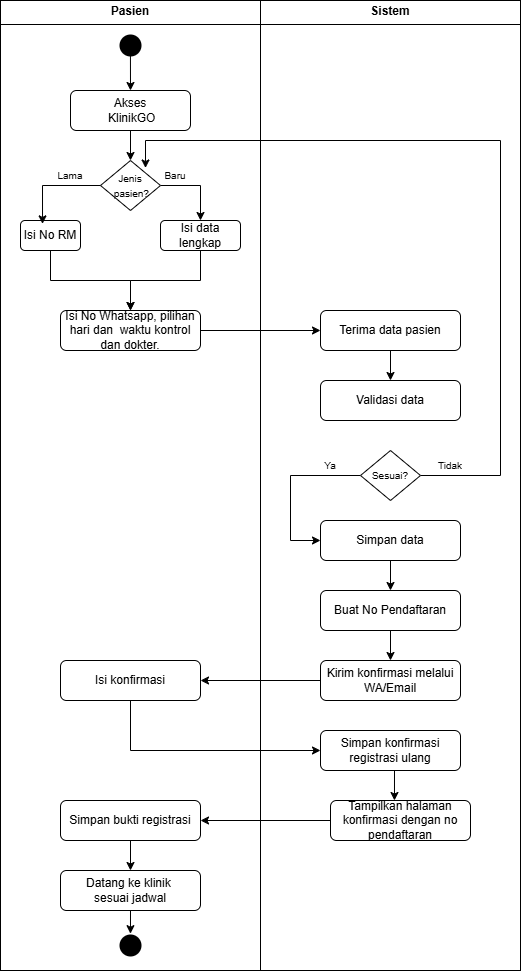

The diagram above was exported from draw.io. Its source (the exported page's mxGraphModel, read from the mxfile embedded in the PNG):
<mxGraphModel dx="1453" dy="775" grid="1" gridSize="10" guides="1" tooltips="1" connect="1" arrows="1" fold="1" page="1" pageScale="1" pageWidth="850" pageHeight="1100" math="0" shadow="0">
  <root>
    <mxCell id="0" />
    <mxCell id="1" parent="0" />
    <mxCell id="Wmu02-d-Dk0A6orp2z6e-6" value="&lt;p style=&quot;margin: 4px 0px 0px; text-align: center;&quot;&gt;&lt;b&gt;Pasien&lt;/b&gt;&lt;/p&gt;&lt;hr size=&quot;1&quot; style=&quot;border-style:solid;&quot;&gt;&lt;p style=&quot;margin:0px;margin-left:8px;&quot;&gt;&lt;br&gt;&lt;/p&gt;" style="verticalAlign=top;align=left;overflow=fill;html=1;whiteSpace=wrap;" vertex="1" parent="1">
      <mxGeometry x="140" y="50" width="260" height="970" as="geometry" />
    </mxCell>
    <mxCell id="Wmu02-d-Dk0A6orp2z6e-7" value="&lt;p style=&quot;margin: 4px 0px 0px; text-align: center;&quot;&gt;&lt;b&gt;Sistem&lt;/b&gt;&lt;/p&gt;&lt;hr size=&quot;1&quot; style=&quot;border-style:solid;&quot;&gt;&lt;p style=&quot;margin:0px;margin-left:8px;&quot;&gt;&lt;br&gt;&lt;/p&gt;" style="verticalAlign=top;align=left;overflow=fill;html=1;whiteSpace=wrap;" vertex="1" parent="1">
      <mxGeometry x="400" y="50" width="260" height="970" as="geometry" />
    </mxCell>
    <mxCell id="Wmu02-d-Dk0A6orp2z6e-11" style="edgeStyle=orthogonalEdgeStyle;rounded=0;orthogonalLoop=1;jettySize=auto;html=1;exitX=0.498;exitY=0.83;exitDx=0;exitDy=0;entryX=0.5;entryY=0;entryDx=0;entryDy=0;exitPerimeter=0;" edge="1" parent="1" source="Wmu02-d-Dk0A6orp2z6e-8" target="Wmu02-d-Dk0A6orp2z6e-9">
      <mxGeometry relative="1" as="geometry" />
    </mxCell>
    <mxCell id="Wmu02-d-Dk0A6orp2z6e-8" value="" style="ellipse;html=1;shape=endState;fillColor=#000000;strokeColor=none;" vertex="1" parent="1">
      <mxGeometry x="255" y="80" width="30" height="30" as="geometry" />
    </mxCell>
    <mxCell id="Wmu02-d-Dk0A6orp2z6e-16" style="edgeStyle=orthogonalEdgeStyle;rounded=0;orthogonalLoop=1;jettySize=auto;html=1;exitX=0.5;exitY=1;exitDx=0;exitDy=0;entryX=0.5;entryY=0;entryDx=0;entryDy=0;" edge="1" parent="1" source="Wmu02-d-Dk0A6orp2z6e-9" target="Wmu02-d-Dk0A6orp2z6e-13">
      <mxGeometry relative="1" as="geometry" />
    </mxCell>
    <mxCell id="Wmu02-d-Dk0A6orp2z6e-9" value="Akses&lt;div&gt;&amp;nbsp;KlinikGO&lt;/div&gt;" style="rounded=1;whiteSpace=wrap;html=1;" vertex="1" parent="1">
      <mxGeometry x="210" y="140" width="120" height="40" as="geometry" />
    </mxCell>
    <mxCell id="Wmu02-d-Dk0A6orp2z6e-19" style="edgeStyle=orthogonalEdgeStyle;rounded=0;orthogonalLoop=1;jettySize=auto;html=1;exitX=1;exitY=0.5;exitDx=0;exitDy=0;entryX=0.5;entryY=0;entryDx=0;entryDy=0;" edge="1" parent="1" source="Wmu02-d-Dk0A6orp2z6e-13" target="Wmu02-d-Dk0A6orp2z6e-17">
      <mxGeometry relative="1" as="geometry" />
    </mxCell>
    <mxCell id="Wmu02-d-Dk0A6orp2z6e-13" value="&lt;font style=&quot;font-size: 10px;&quot;&gt;Jenis&lt;/font&gt;&lt;div&gt;&lt;font style=&quot;font-size: 10px;&quot;&gt;&amp;nbsp;pasien?&lt;/font&gt;&lt;/div&gt;" style="rhombus;whiteSpace=wrap;html=1;" vertex="1" parent="1">
      <mxGeometry x="240" y="210" width="60" height="50" as="geometry" />
    </mxCell>
    <mxCell id="Wmu02-d-Dk0A6orp2z6e-23" style="edgeStyle=orthogonalEdgeStyle;rounded=0;orthogonalLoop=1;jettySize=auto;html=1;exitX=0.5;exitY=1;exitDx=0;exitDy=0;" edge="1" parent="1" source="Wmu02-d-Dk0A6orp2z6e-15" target="Wmu02-d-Dk0A6orp2z6e-22">
      <mxGeometry relative="1" as="geometry" />
    </mxCell>
    <mxCell id="Wmu02-d-Dk0A6orp2z6e-15" value="Isi No RM" style="rounded=1;whiteSpace=wrap;html=1;" vertex="1" parent="1">
      <mxGeometry x="160" y="270" width="60" height="30" as="geometry" />
    </mxCell>
    <mxCell id="Wmu02-d-Dk0A6orp2z6e-24" style="edgeStyle=orthogonalEdgeStyle;rounded=0;orthogonalLoop=1;jettySize=auto;html=1;exitX=0.5;exitY=1;exitDx=0;exitDy=0;entryX=0.5;entryY=0;entryDx=0;entryDy=0;" edge="1" parent="1" source="Wmu02-d-Dk0A6orp2z6e-17" target="Wmu02-d-Dk0A6orp2z6e-22">
      <mxGeometry relative="1" as="geometry" />
    </mxCell>
    <mxCell id="Wmu02-d-Dk0A6orp2z6e-17" value="Isi data lengkap" style="rounded=1;whiteSpace=wrap;html=1;" vertex="1" parent="1">
      <mxGeometry x="300" y="270" width="80" height="30" as="geometry" />
    </mxCell>
    <mxCell id="Wmu02-d-Dk0A6orp2z6e-18" style="edgeStyle=orthogonalEdgeStyle;rounded=0;orthogonalLoop=1;jettySize=auto;html=1;exitX=0;exitY=0.5;exitDx=0;exitDy=0;entryX=0.367;entryY=0.113;entryDx=0;entryDy=0;entryPerimeter=0;" edge="1" parent="1" source="Wmu02-d-Dk0A6orp2z6e-13" target="Wmu02-d-Dk0A6orp2z6e-15">
      <mxGeometry relative="1" as="geometry" />
    </mxCell>
    <mxCell id="Wmu02-d-Dk0A6orp2z6e-20" value="&lt;font style=&quot;font-size: 10px;&quot;&gt;Lama&lt;/font&gt;" style="text;html=1;align=center;verticalAlign=middle;whiteSpace=wrap;rounded=0;" vertex="1" parent="1">
      <mxGeometry x="180" y="210" width="60" height="30" as="geometry" />
    </mxCell>
    <mxCell id="Wmu02-d-Dk0A6orp2z6e-21" value="&lt;font style=&quot;font-size: 10px;&quot;&gt;Baru&lt;/font&gt;" style="text;html=1;align=center;verticalAlign=middle;whiteSpace=wrap;rounded=0;" vertex="1" parent="1">
      <mxGeometry x="285" y="210" width="60" height="30" as="geometry" />
    </mxCell>
    <mxCell id="Wmu02-d-Dk0A6orp2z6e-26" style="edgeStyle=orthogonalEdgeStyle;rounded=0;orthogonalLoop=1;jettySize=auto;html=1;exitX=1;exitY=0.5;exitDx=0;exitDy=0;" edge="1" parent="1" source="Wmu02-d-Dk0A6orp2z6e-22" target="Wmu02-d-Dk0A6orp2z6e-25">
      <mxGeometry relative="1" as="geometry" />
    </mxCell>
    <mxCell id="Wmu02-d-Dk0A6orp2z6e-22" value="Isi No Whatsapp, pilihan hari dan&amp;nbsp;&amp;nbsp;&lt;span style=&quot;color: light-dark(rgb(0, 0, 0), rgb(255, 255, 255)); background-color: transparent;&quot;&gt;waktu kontrol dan dokter.&lt;/span&gt;" style="rounded=1;whiteSpace=wrap;html=1;" vertex="1" parent="1">
      <mxGeometry x="200" y="360" width="140" height="40" as="geometry" />
    </mxCell>
    <mxCell id="Wmu02-d-Dk0A6orp2z6e-28" style="edgeStyle=orthogonalEdgeStyle;rounded=0;orthogonalLoop=1;jettySize=auto;html=1;exitX=0.5;exitY=1;exitDx=0;exitDy=0;" edge="1" parent="1" source="Wmu02-d-Dk0A6orp2z6e-25" target="Wmu02-d-Dk0A6orp2z6e-27">
      <mxGeometry relative="1" as="geometry" />
    </mxCell>
    <mxCell id="Wmu02-d-Dk0A6orp2z6e-25" value="Terima data pasien" style="rounded=1;whiteSpace=wrap;html=1;" vertex="1" parent="1">
      <mxGeometry x="460" y="360" width="140" height="40" as="geometry" />
    </mxCell>
    <mxCell id="Wmu02-d-Dk0A6orp2z6e-27" value="Validasi data" style="rounded=1;whiteSpace=wrap;html=1;" vertex="1" parent="1">
      <mxGeometry x="460" y="430" width="140" height="40" as="geometry" />
    </mxCell>
    <mxCell id="Wmu02-d-Dk0A6orp2z6e-32" style="edgeStyle=orthogonalEdgeStyle;rounded=0;orthogonalLoop=1;jettySize=auto;html=1;exitX=1;exitY=0.5;exitDx=0;exitDy=0;entryX=0;entryY=0.25;entryDx=0;entryDy=0;" edge="1" parent="1" source="Wmu02-d-Dk0A6orp2z6e-31" target="Wmu02-d-Dk0A6orp2z6e-21">
      <mxGeometry relative="1" as="geometry">
        <Array as="points">
          <mxPoint x="640" y="525" />
          <mxPoint x="640" y="190" />
          <mxPoint x="285" y="190" />
        </Array>
      </mxGeometry>
    </mxCell>
    <mxCell id="Wmu02-d-Dk0A6orp2z6e-35" style="edgeStyle=orthogonalEdgeStyle;rounded=0;orthogonalLoop=1;jettySize=auto;html=1;exitX=0;exitY=0.5;exitDx=0;exitDy=0;entryX=0;entryY=0.5;entryDx=0;entryDy=0;" edge="1" parent="1" source="Wmu02-d-Dk0A6orp2z6e-31" target="Wmu02-d-Dk0A6orp2z6e-34">
      <mxGeometry relative="1" as="geometry">
        <Array as="points">
          <mxPoint x="430" y="525" />
          <mxPoint x="430" y="590" />
        </Array>
      </mxGeometry>
    </mxCell>
    <mxCell id="Wmu02-d-Dk0A6orp2z6e-31" value="&lt;span style=&quot;font-size: 10px;&quot;&gt;Sesuai?&lt;/span&gt;" style="rhombus;whiteSpace=wrap;html=1;" vertex="1" parent="1">
      <mxGeometry x="500" y="500" width="60" height="50" as="geometry" />
    </mxCell>
    <mxCell id="Wmu02-d-Dk0A6orp2z6e-33" value="&lt;font style=&quot;font-size: 10px;&quot;&gt;Tidak&lt;/font&gt;" style="text;html=1;align=center;verticalAlign=middle;whiteSpace=wrap;rounded=0;" vertex="1" parent="1">
      <mxGeometry x="560" y="500" width="60" height="30" as="geometry" />
    </mxCell>
    <mxCell id="Wmu02-d-Dk0A6orp2z6e-38" style="edgeStyle=orthogonalEdgeStyle;rounded=0;orthogonalLoop=1;jettySize=auto;html=1;exitX=0.5;exitY=1;exitDx=0;exitDy=0;entryX=0.5;entryY=0;entryDx=0;entryDy=0;" edge="1" parent="1" source="Wmu02-d-Dk0A6orp2z6e-34" target="Wmu02-d-Dk0A6orp2z6e-37">
      <mxGeometry relative="1" as="geometry" />
    </mxCell>
    <mxCell id="Wmu02-d-Dk0A6orp2z6e-34" value="Simpan data" style="rounded=1;whiteSpace=wrap;html=1;" vertex="1" parent="1">
      <mxGeometry x="460" y="570" width="140" height="40" as="geometry" />
    </mxCell>
    <mxCell id="Wmu02-d-Dk0A6orp2z6e-36" value="&lt;font style=&quot;font-size: 10px;&quot;&gt;Ya&lt;/font&gt;" style="text;html=1;align=center;verticalAlign=middle;whiteSpace=wrap;rounded=0;" vertex="1" parent="1">
      <mxGeometry x="440" y="500" width="60" height="30" as="geometry" />
    </mxCell>
    <mxCell id="Wmu02-d-Dk0A6orp2z6e-40" style="edgeStyle=orthogonalEdgeStyle;rounded=0;orthogonalLoop=1;jettySize=auto;html=1;exitX=0.5;exitY=1;exitDx=0;exitDy=0;" edge="1" parent="1" source="Wmu02-d-Dk0A6orp2z6e-37" target="Wmu02-d-Dk0A6orp2z6e-39">
      <mxGeometry relative="1" as="geometry" />
    </mxCell>
    <mxCell id="Wmu02-d-Dk0A6orp2z6e-37" value="Buat No Pendaftaran" style="rounded=1;whiteSpace=wrap;html=1;" vertex="1" parent="1">
      <mxGeometry x="460" y="640" width="140" height="40" as="geometry" />
    </mxCell>
    <mxCell id="Wmu02-d-Dk0A6orp2z6e-43" style="edgeStyle=orthogonalEdgeStyle;rounded=0;orthogonalLoop=1;jettySize=auto;html=1;exitX=0;exitY=0.5;exitDx=0;exitDy=0;entryX=1;entryY=0.5;entryDx=0;entryDy=0;" edge="1" parent="1" source="Wmu02-d-Dk0A6orp2z6e-39" target="Wmu02-d-Dk0A6orp2z6e-42">
      <mxGeometry relative="1" as="geometry" />
    </mxCell>
    <mxCell id="Wmu02-d-Dk0A6orp2z6e-39" value="Kirim konfirmasi melalui WA/Email" style="rounded=1;whiteSpace=wrap;html=1;" vertex="1" parent="1">
      <mxGeometry x="460" y="710" width="140" height="40" as="geometry" />
    </mxCell>
    <mxCell id="Wmu02-d-Dk0A6orp2z6e-48" style="edgeStyle=orthogonalEdgeStyle;rounded=0;orthogonalLoop=1;jettySize=auto;html=1;exitX=0;exitY=0.5;exitDx=0;exitDy=0;entryX=1;entryY=0.5;entryDx=0;entryDy=0;" edge="1" parent="1" source="Wmu02-d-Dk0A6orp2z6e-41" target="Wmu02-d-Dk0A6orp2z6e-44">
      <mxGeometry relative="1" as="geometry" />
    </mxCell>
    <mxCell id="Wmu02-d-Dk0A6orp2z6e-41" value="Tampilkan halaman konfirmasi dengan no pendaftaran" style="rounded=1;whiteSpace=wrap;html=1;" vertex="1" parent="1">
      <mxGeometry x="470" y="850" width="140" height="40" as="geometry" />
    </mxCell>
    <mxCell id="Wmu02-d-Dk0A6orp2z6e-46" style="edgeStyle=orthogonalEdgeStyle;rounded=0;orthogonalLoop=1;jettySize=auto;html=1;exitX=0.5;exitY=1;exitDx=0;exitDy=0;entryX=0;entryY=0.5;entryDx=0;entryDy=0;" edge="1" parent="1" source="Wmu02-d-Dk0A6orp2z6e-42" target="Wmu02-d-Dk0A6orp2z6e-45">
      <mxGeometry relative="1" as="geometry" />
    </mxCell>
    <mxCell id="Wmu02-d-Dk0A6orp2z6e-42" value="Isi konfirmasi" style="rounded=1;whiteSpace=wrap;html=1;" vertex="1" parent="1">
      <mxGeometry x="200" y="710" width="140" height="40" as="geometry" />
    </mxCell>
    <mxCell id="Wmu02-d-Dk0A6orp2z6e-50" style="edgeStyle=orthogonalEdgeStyle;rounded=0;orthogonalLoop=1;jettySize=auto;html=1;exitX=0.5;exitY=1;exitDx=0;exitDy=0;" edge="1" parent="1" source="Wmu02-d-Dk0A6orp2z6e-44" target="Wmu02-d-Dk0A6orp2z6e-49">
      <mxGeometry relative="1" as="geometry" />
    </mxCell>
    <mxCell id="Wmu02-d-Dk0A6orp2z6e-44" value="Simpan bukti registrasi" style="rounded=1;whiteSpace=wrap;html=1;" vertex="1" parent="1">
      <mxGeometry x="200" y="850" width="140" height="40" as="geometry" />
    </mxCell>
    <mxCell id="Wmu02-d-Dk0A6orp2z6e-45" value="Simpan konfirmasi registrasi ulang" style="rounded=1;whiteSpace=wrap;html=1;" vertex="1" parent="1">
      <mxGeometry x="460" y="780" width="140" height="40" as="geometry" />
    </mxCell>
    <mxCell id="Wmu02-d-Dk0A6orp2z6e-47" style="edgeStyle=orthogonalEdgeStyle;rounded=0;orthogonalLoop=1;jettySize=auto;html=1;exitX=0.5;exitY=1;exitDx=0;exitDy=0;entryX=0.457;entryY=0;entryDx=0;entryDy=0;entryPerimeter=0;" edge="1" parent="1" source="Wmu02-d-Dk0A6orp2z6e-45" target="Wmu02-d-Dk0A6orp2z6e-41">
      <mxGeometry relative="1" as="geometry" />
    </mxCell>
    <mxCell id="Wmu02-d-Dk0A6orp2z6e-52" style="edgeStyle=orthogonalEdgeStyle;rounded=0;orthogonalLoop=1;jettySize=auto;html=1;exitX=0.5;exitY=1;exitDx=0;exitDy=0;entryX=0.499;entryY=0.105;entryDx=0;entryDy=0;entryPerimeter=0;" edge="1" parent="1" source="Wmu02-d-Dk0A6orp2z6e-49" target="Wmu02-d-Dk0A6orp2z6e-51">
      <mxGeometry relative="1" as="geometry" />
    </mxCell>
    <mxCell id="Wmu02-d-Dk0A6orp2z6e-49" value="Datang ke klinik&amp;nbsp;&lt;div&gt;sesuai jadwal&lt;/div&gt;" style="rounded=1;whiteSpace=wrap;html=1;" vertex="1" parent="1">
      <mxGeometry x="200" y="920" width="140" height="40" as="geometry" />
    </mxCell>
    <mxCell id="Wmu02-d-Dk0A6orp2z6e-51" value="" style="ellipse;html=1;shape=endState;fillColor=#000000;strokeColor=none;" vertex="1" parent="1">
      <mxGeometry x="255" y="980" width="30" height="30" as="geometry" />
    </mxCell>
  </root>
</mxGraphModel>